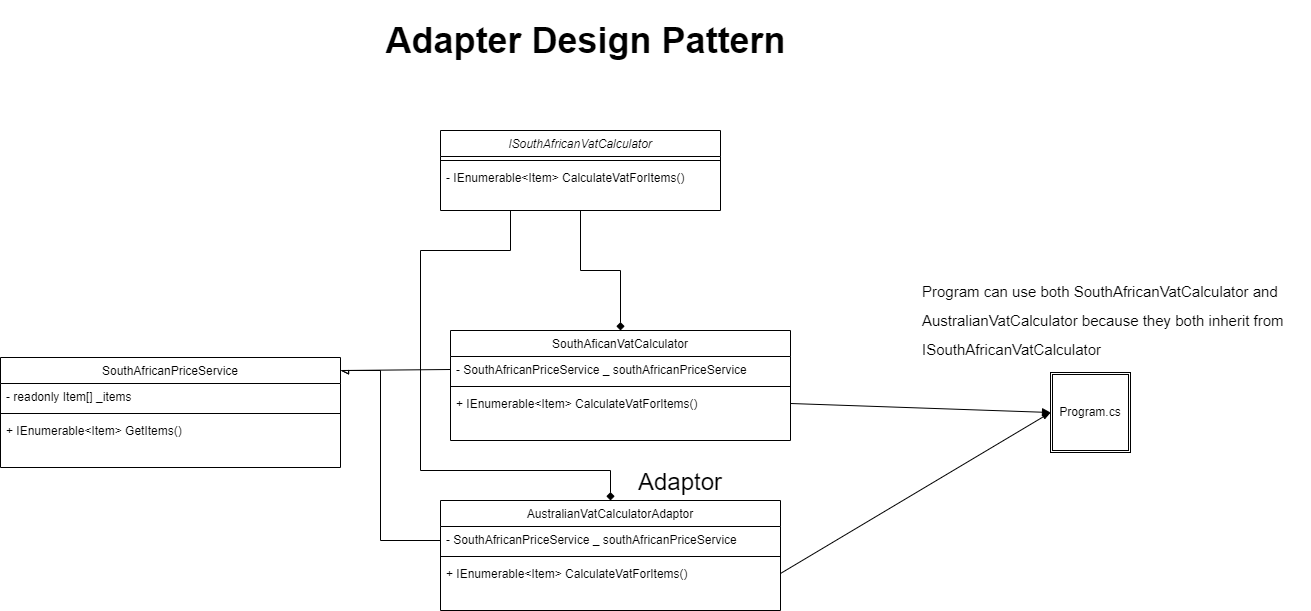

The diagram above was exported from draw.io. Its source (the exported page's mxGraphModel, read from the mxfile embedded in the PNG):
<mxGraphModel dx="4368" dy="1038" grid="1" gridSize="10" guides="1" tooltips="1" connect="1" arrows="1" fold="1" page="1" pageScale="1" pageWidth="827" pageHeight="1169" math="0" shadow="0">
  <root>
    <mxCell id="WIyWlLk6GJQsqaUBKTNV-0" />
    <mxCell id="WIyWlLk6GJQsqaUBKTNV-1" parent="WIyWlLk6GJQsqaUBKTNV-0" />
    <mxCell id="43kBliLPccWm-_0O9CfD-6" style="rounded=0;orthogonalLoop=1;jettySize=auto;html=1;exitX=0.5;exitY=1;exitDx=0;exitDy=0;entryX=0.5;entryY=0;entryDx=0;entryDy=0;endArrow=diamond;endFill=1;jumpStyle=sharp;" edge="1" parent="WIyWlLk6GJQsqaUBKTNV-1" source="zkfFHV4jXpPFQw0GAbJ--0" target="zkfFHV4jXpPFQw0GAbJ--13">
      <mxGeometry relative="1" as="geometry">
        <mxPoint x="-1769.9565217391303" y="371" as="targetPoint" />
        <Array as="points">
          <mxPoint x="-1830" y="320" />
          <mxPoint x="-1790" y="320" />
        </Array>
      </mxGeometry>
    </mxCell>
    <mxCell id="43kBliLPccWm-_0O9CfD-28" style="edgeStyle=none;rounded=0;jumpStyle=sharp;orthogonalLoop=1;jettySize=auto;html=1;exitX=0.25;exitY=1;exitDx=0;exitDy=0;entryX=0.5;entryY=0;entryDx=0;entryDy=0;fontSize=24;endArrow=diamond;endFill=1;" edge="1" parent="WIyWlLk6GJQsqaUBKTNV-1" source="zkfFHV4jXpPFQw0GAbJ--0" target="43kBliLPccWm-_0O9CfD-16">
      <mxGeometry relative="1" as="geometry">
        <Array as="points">
          <mxPoint x="-1900" y="300" />
          <mxPoint x="-1990" y="300" />
          <mxPoint x="-1990" y="520" />
          <mxPoint x="-1800" y="520" />
        </Array>
      </mxGeometry>
    </mxCell>
    <mxCell id="zkfFHV4jXpPFQw0GAbJ--0" value="ISouthAfricanVatCalculator" style="swimlane;fontStyle=2;align=center;verticalAlign=top;childLayout=stackLayout;horizontal=1;startSize=26;horizontalStack=0;resizeParent=1;resizeLast=0;collapsible=1;marginBottom=0;rounded=0;shadow=0;strokeWidth=1;" parent="WIyWlLk6GJQsqaUBKTNV-1" vertex="1">
      <mxGeometry x="-1970" y="180" width="280" height="80" as="geometry">
        <mxRectangle x="230" y="140" width="160" height="26" as="alternateBounds" />
      </mxGeometry>
    </mxCell>
    <mxCell id="zkfFHV4jXpPFQw0GAbJ--4" value="" style="line;html=1;strokeWidth=1;align=left;verticalAlign=middle;spacingTop=-1;spacingLeft=3;spacingRight=3;rotatable=0;labelPosition=right;points=[];portConstraint=eastwest;" parent="zkfFHV4jXpPFQw0GAbJ--0" vertex="1">
      <mxGeometry y="26" width="280" height="8" as="geometry" />
    </mxCell>
    <mxCell id="zkfFHV4jXpPFQw0GAbJ--5" value="- IEnumerable&lt;Item&gt; CalculateVatForItems()" style="text;align=left;verticalAlign=top;spacingLeft=4;spacingRight=4;overflow=hidden;rotatable=0;points=[[0,0.5],[1,0.5]];portConstraint=eastwest;" parent="zkfFHV4jXpPFQw0GAbJ--0" vertex="1">
      <mxGeometry y="34" width="280" height="26" as="geometry" />
    </mxCell>
    <mxCell id="zkfFHV4jXpPFQw0GAbJ--13" value="SouthAficanVatCalculator" style="swimlane;fontStyle=0;align=center;verticalAlign=top;childLayout=stackLayout;horizontal=1;startSize=26;horizontalStack=0;resizeParent=1;resizeLast=0;collapsible=1;marginBottom=0;rounded=0;shadow=0;strokeWidth=1;" parent="WIyWlLk6GJQsqaUBKTNV-1" vertex="1">
      <mxGeometry x="-1960" y="380" width="340" height="110" as="geometry">
        <mxRectangle x="340" y="380" width="170" height="26" as="alternateBounds" />
      </mxGeometry>
    </mxCell>
    <mxCell id="zkfFHV4jXpPFQw0GAbJ--14" value="- SouthAfricanPriceService _ southAfricanPriceService" style="text;align=left;verticalAlign=top;spacingLeft=4;spacingRight=4;overflow=hidden;rotatable=0;points=[[0,0.5],[1,0.5]];portConstraint=eastwest;" parent="zkfFHV4jXpPFQw0GAbJ--13" vertex="1">
      <mxGeometry y="26" width="340" height="26" as="geometry" />
    </mxCell>
    <mxCell id="zkfFHV4jXpPFQw0GAbJ--15" value="" style="line;html=1;strokeWidth=1;align=left;verticalAlign=middle;spacingTop=-1;spacingLeft=3;spacingRight=3;rotatable=0;labelPosition=right;points=[];portConstraint=eastwest;" parent="zkfFHV4jXpPFQw0GAbJ--13" vertex="1">
      <mxGeometry y="52" width="340" height="8" as="geometry" />
    </mxCell>
    <mxCell id="43kBliLPccWm-_0O9CfD-7" value="+ IEnumerable&lt;Item&gt; CalculateVatForItems()" style="text;align=left;verticalAlign=top;spacingLeft=4;spacingRight=4;overflow=hidden;rotatable=0;points=[[0,0.5],[1,0.5]];portConstraint=eastwest;rounded=0;shadow=0;html=0;" vertex="1" parent="zkfFHV4jXpPFQw0GAbJ--13">
      <mxGeometry y="60" width="340" height="26" as="geometry" />
    </mxCell>
    <mxCell id="43kBliLPccWm-_0O9CfD-8" value="SouthAfricanPriceService" style="swimlane;fontStyle=0;align=center;verticalAlign=top;childLayout=stackLayout;horizontal=1;startSize=26;horizontalStack=0;resizeParent=1;resizeLast=0;collapsible=1;marginBottom=0;rounded=0;shadow=0;strokeWidth=1;" vertex="1" parent="WIyWlLk6GJQsqaUBKTNV-1">
      <mxGeometry x="-2410" y="407" width="340" height="110" as="geometry">
        <mxRectangle x="680" y="80" width="160" height="26" as="alternateBounds" />
      </mxGeometry>
    </mxCell>
    <mxCell id="43kBliLPccWm-_0O9CfD-10" value="- readonly Item[] _items" style="text;align=left;verticalAlign=top;spacingLeft=4;spacingRight=4;overflow=hidden;rotatable=0;points=[[0,0.5],[1,0.5]];portConstraint=eastwest;rounded=0;shadow=0;html=0;" vertex="1" parent="43kBliLPccWm-_0O9CfD-8">
      <mxGeometry y="26" width="340" height="26" as="geometry" />
    </mxCell>
    <mxCell id="43kBliLPccWm-_0O9CfD-11" value="" style="line;html=1;strokeWidth=1;align=left;verticalAlign=middle;spacingTop=-1;spacingLeft=3;spacingRight=3;rotatable=0;labelPosition=right;points=[];portConstraint=eastwest;" vertex="1" parent="43kBliLPccWm-_0O9CfD-8">
      <mxGeometry y="52" width="340" height="8" as="geometry" />
    </mxCell>
    <mxCell id="43kBliLPccWm-_0O9CfD-13" value="+ IEnumerable&lt;Item&gt; GetItems()" style="text;align=left;verticalAlign=top;spacingLeft=4;spacingRight=4;overflow=hidden;rotatable=0;points=[[0,0.5],[1,0.5]];portConstraint=eastwest;" vertex="1" parent="43kBliLPccWm-_0O9CfD-8">
      <mxGeometry y="60" width="340" height="26" as="geometry" />
    </mxCell>
    <mxCell id="43kBliLPccWm-_0O9CfD-14" style="edgeStyle=none;rounded=0;orthogonalLoop=1;jettySize=auto;html=1;exitX=0;exitY=0.5;exitDx=0;exitDy=0;endArrow=async;endFill=0;jumpStyle=none;" edge="1" parent="WIyWlLk6GJQsqaUBKTNV-1" source="zkfFHV4jXpPFQw0GAbJ--14">
      <mxGeometry relative="1" as="geometry">
        <mxPoint x="-2070" y="420" as="targetPoint" />
      </mxGeometry>
    </mxCell>
    <mxCell id="43kBliLPccWm-_0O9CfD-15" value="Program.cs" style="shape=ext;double=1;whiteSpace=wrap;html=1;aspect=fixed;" vertex="1" parent="WIyWlLk6GJQsqaUBKTNV-1">
      <mxGeometry x="-1360" y="422" width="80" height="80" as="geometry" />
    </mxCell>
    <mxCell id="43kBliLPccWm-_0O9CfD-16" value="AustralianVatCalculatorAdaptor&#10;" style="swimlane;fontStyle=0;align=center;verticalAlign=top;childLayout=stackLayout;horizontal=1;startSize=26;horizontalStack=0;resizeParent=1;resizeLast=0;collapsible=1;marginBottom=0;rounded=0;shadow=0;strokeWidth=1;" vertex="1" parent="WIyWlLk6GJQsqaUBKTNV-1">
      <mxGeometry x="-1970" y="550" width="340" height="110" as="geometry">
        <mxRectangle x="340" y="380" width="170" height="26" as="alternateBounds" />
      </mxGeometry>
    </mxCell>
    <mxCell id="43kBliLPccWm-_0O9CfD-17" value="- SouthAfricanPriceService _ southAfricanPriceService" style="text;align=left;verticalAlign=top;spacingLeft=4;spacingRight=4;overflow=hidden;rotatable=0;points=[[0,0.5],[1,0.5]];portConstraint=eastwest;" vertex="1" parent="43kBliLPccWm-_0O9CfD-16">
      <mxGeometry y="26" width="340" height="26" as="geometry" />
    </mxCell>
    <mxCell id="43kBliLPccWm-_0O9CfD-18" value="" style="line;html=1;strokeWidth=1;align=left;verticalAlign=middle;spacingTop=-1;spacingLeft=3;spacingRight=3;rotatable=0;labelPosition=right;points=[];portConstraint=eastwest;" vertex="1" parent="43kBliLPccWm-_0O9CfD-16">
      <mxGeometry y="52" width="340" height="8" as="geometry" />
    </mxCell>
    <mxCell id="43kBliLPccWm-_0O9CfD-19" value="+ IEnumerable&lt;Item&gt; CalculateVatForItems()" style="text;align=left;verticalAlign=top;spacingLeft=4;spacingRight=4;overflow=hidden;rotatable=0;points=[[0,0.5],[1,0.5]];portConstraint=eastwest;rounded=0;shadow=0;html=0;" vertex="1" parent="43kBliLPccWm-_0O9CfD-16">
      <mxGeometry y="60" width="340" height="26" as="geometry" />
    </mxCell>
    <mxCell id="43kBliLPccWm-_0O9CfD-21" style="edgeStyle=none;rounded=0;jumpStyle=sharp;orthogonalLoop=1;jettySize=auto;html=1;endArrow=async;endFill=0;" edge="1" parent="WIyWlLk6GJQsqaUBKTNV-1">
      <mxGeometry relative="1" as="geometry">
        <mxPoint x="-2070" y="420" as="targetPoint" />
        <mxPoint x="-1970" y="590" as="sourcePoint" />
        <Array as="points">
          <mxPoint x="-2030" y="590" />
          <mxPoint x="-2030" y="420" />
        </Array>
      </mxGeometry>
    </mxCell>
    <mxCell id="43kBliLPccWm-_0O9CfD-24" style="edgeStyle=none;rounded=0;jumpStyle=sharp;orthogonalLoop=1;jettySize=auto;html=1;exitX=1;exitY=0.5;exitDx=0;exitDy=0;entryX=0;entryY=0.5;entryDx=0;entryDy=0;endArrow=blockThin;endFill=1;" edge="1" parent="WIyWlLk6GJQsqaUBKTNV-1" source="43kBliLPccWm-_0O9CfD-19" target="43kBliLPccWm-_0O9CfD-15">
      <mxGeometry relative="1" as="geometry" />
    </mxCell>
    <mxCell id="43kBliLPccWm-_0O9CfD-25" style="edgeStyle=none;rounded=0;jumpStyle=sharp;orthogonalLoop=1;jettySize=auto;html=1;exitX=1;exitY=0.5;exitDx=0;exitDy=0;endArrow=block;endFill=1;entryX=0;entryY=0.5;entryDx=0;entryDy=0;" edge="1" parent="WIyWlLk6GJQsqaUBKTNV-1" source="43kBliLPccWm-_0O9CfD-7" target="43kBliLPccWm-_0O9CfD-15">
      <mxGeometry relative="1" as="geometry">
        <mxPoint x="-1460" y="510" as="targetPoint" />
      </mxGeometry>
    </mxCell>
    <mxCell id="43kBliLPccWm-_0O9CfD-26" value="&lt;font style=&quot;font-size: 24px;&quot;&gt;Adaptor&lt;/font&gt;" style="text;html=1;strokeColor=none;fillColor=none;align=center;verticalAlign=middle;whiteSpace=wrap;rounded=0;" vertex="1" parent="WIyWlLk6GJQsqaUBKTNV-1">
      <mxGeometry x="-1820" y="502" width="180" height="60" as="geometry" />
    </mxCell>
    <mxCell id="43kBliLPccWm-_0O9CfD-29" value="&lt;div style=&quot;&quot;&gt;&lt;span style=&quot;background-color: initial;&quot;&gt;&lt;font style=&quot;font-size: 15px;&quot;&gt;Program can use both SouthAfricanVatCalculator and AustralianVatCalculator because they both inherit from ISouthAfricanVatCalculator&lt;/font&gt;&lt;/span&gt;&lt;/div&gt;" style="text;html=1;strokeColor=none;fillColor=none;align=left;verticalAlign=middle;whiteSpace=wrap;rounded=0;fontSize=24;" vertex="1" parent="WIyWlLk6GJQsqaUBKTNV-1">
      <mxGeometry x="-1490" y="320" width="390" height="95" as="geometry" />
    </mxCell>
    <mxCell id="43kBliLPccWm-_0O9CfD-30" value="&lt;font style=&quot;font-size: 36px;&quot;&gt;Adapter Design Pattern&lt;/font&gt;" style="text;strokeColor=none;fillColor=none;html=1;fontSize=24;fontStyle=1;verticalAlign=middle;align=center;" vertex="1" parent="WIyWlLk6GJQsqaUBKTNV-1">
      <mxGeometry x="-2010" y="50" width="370" height="80" as="geometry" />
    </mxCell>
  </root>
</mxGraphModel>